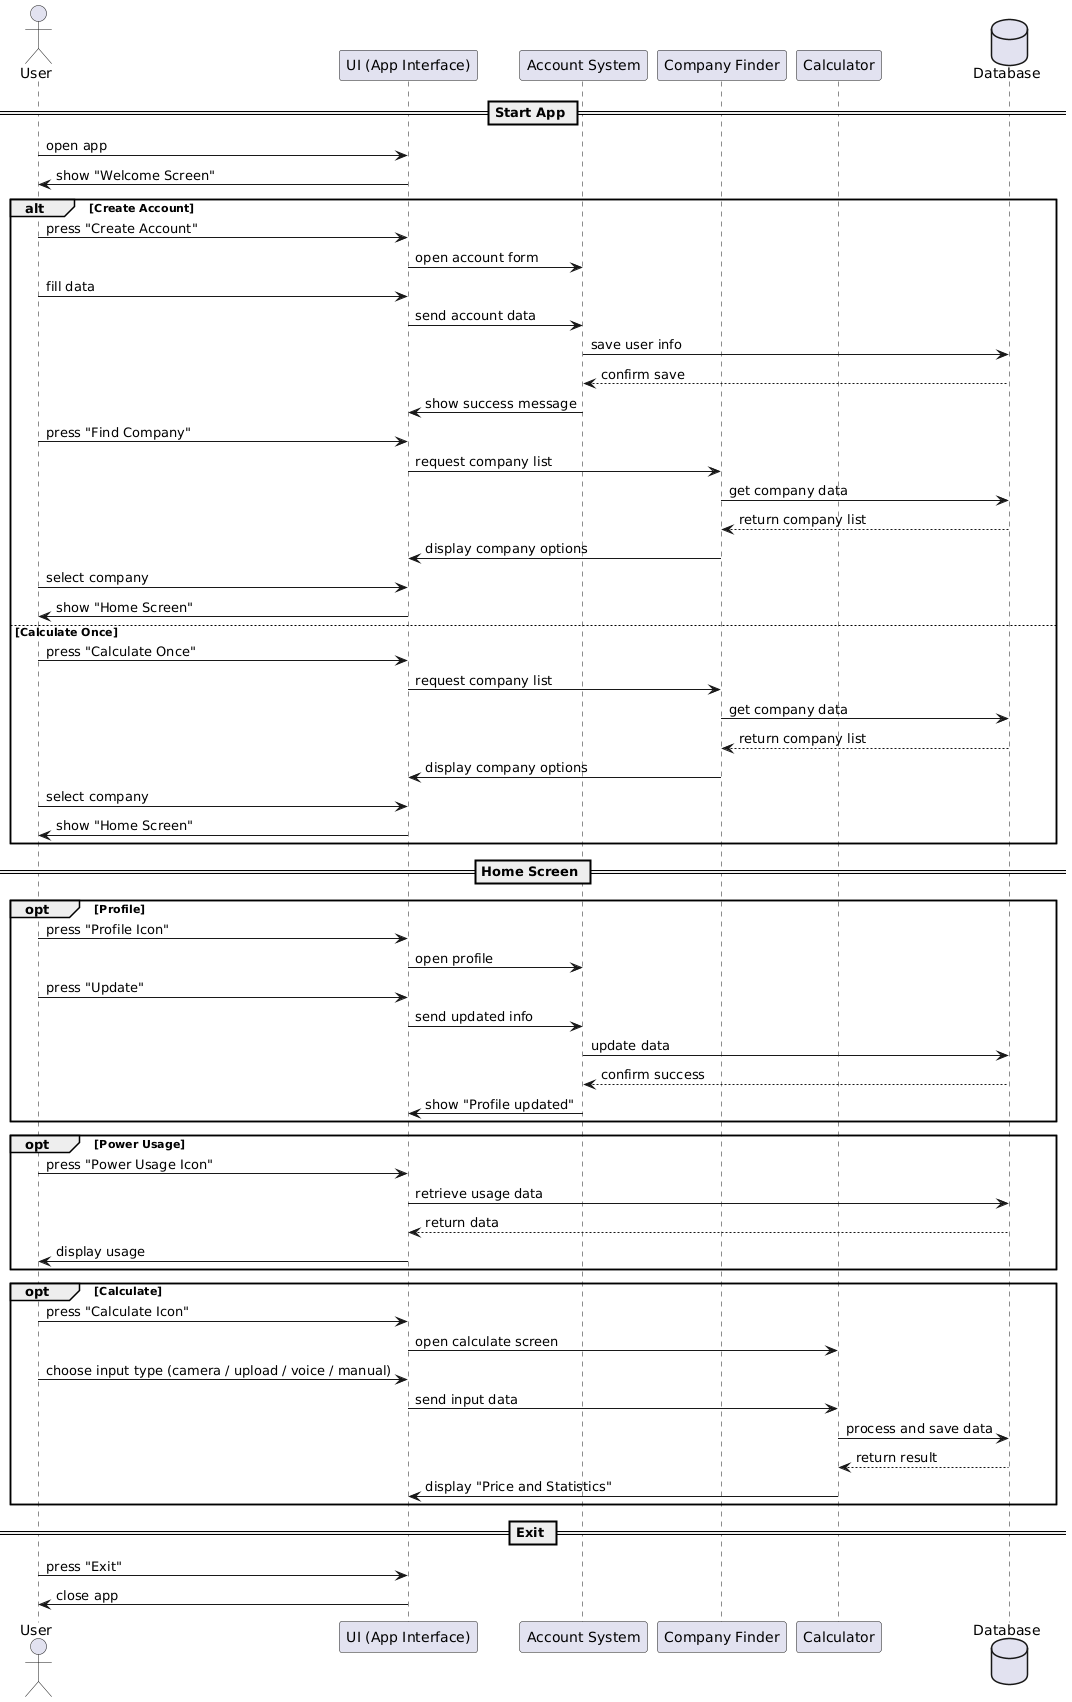

The diagram above was rendered by PlantUML. Its source (embedded in the PNG):
@startuml
actor User
participant "UI (App Interface)" as UI
participant "Account System" as Account
participant "Company Finder" as Company
participant "Calculator" as Calc
database "Database" as DB

== Start App ==
User -> UI : open app
UI -> User : show "Welcome Screen"

alt Create Account
    User -> UI : press "Create Account"
    UI -> Account : open account form
    User -> UI : fill data
    UI -> Account : send account data
    Account -> DB : save user info
    DB --> Account : confirm save
    Account -> UI : show success message
    User -> UI : press "Find Company"
    UI -> Company : request company list
    Company -> DB : get company data
    DB --> Company : return company list
    Company -> UI : display company options
    User -> UI : select company
    UI -> User : show "Home Screen"

else Calculate Once
    User -> UI : press "Calculate Once"
    UI -> Company : request company list
    Company -> DB : get company data
    DB --> Company : return company list
    Company -> UI : display company options
    User -> UI : select company
    UI -> User : show "Home Screen"
end

== Home Screen ==
opt Profile
    User -> UI : press "Profile Icon"
    UI -> Account : open profile
    User -> UI : press "Update"
    UI -> Account : send updated info
    Account -> DB : update data
    DB --> Account : confirm success
    Account -> UI : show "Profile updated"
end

opt Power Usage
    User -> UI : press "Power Usage Icon"
    UI -> DB : retrieve usage data
    DB --> UI : return data
    UI -> User : display usage
end

opt Calculate
    User -> UI : press "Calculate Icon"
    UI -> Calc : open calculate screen
    User -> UI : choose input type (camera / upload / voice / manual)
    UI -> Calc : send input data
    Calc -> DB : process and save data
    DB --> Calc : return result
    Calc -> UI : display "Price and Statistics"
end

== Exit ==
User -> UI : press "Exit"
UI -> User : close app
@enduml